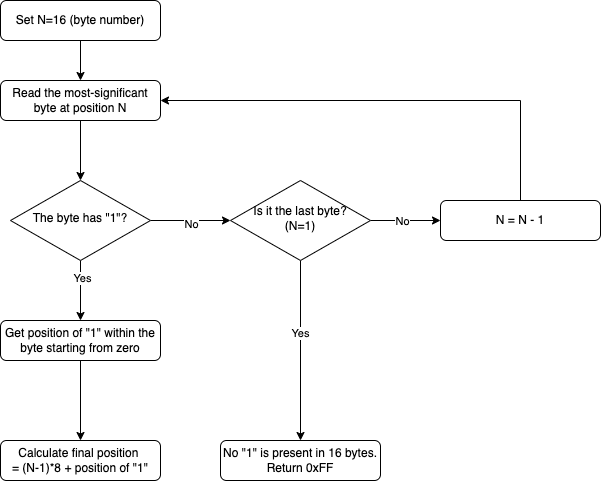

The diagram above was exported from draw.io. Its source (the exported page's mxGraphModel, read from the mxfile embedded in the PNG):
<mxGraphModel dx="946" dy="602" grid="1" gridSize="10" guides="1" tooltips="1" connect="1" arrows="1" fold="1" page="1" pageScale="1" pageWidth="827" pageHeight="1169" math="0" shadow="0">
  <root>
    <mxCell id="WIyWlLk6GJQsqaUBKTNV-0" />
    <mxCell id="WIyWlLk6GJQsqaUBKTNV-1" parent="WIyWlLk6GJQsqaUBKTNV-0" />
    <mxCell id="mlJjMsMksWRLJg1RUN-T-5" style="edgeStyle=orthogonalEdgeStyle;rounded=0;orthogonalLoop=1;jettySize=auto;html=1;exitX=0.5;exitY=1;exitDx=0;exitDy=0;entryX=0.5;entryY=0;entryDx=0;entryDy=0;" edge="1" parent="WIyWlLk6GJQsqaUBKTNV-1" source="WIyWlLk6GJQsqaUBKTNV-3" target="WIyWlLk6GJQsqaUBKTNV-6">
      <mxGeometry relative="1" as="geometry" />
    </mxCell>
    <mxCell id="WIyWlLk6GJQsqaUBKTNV-3" value="Read the most-significant byte at position N" style="rounded=1;whiteSpace=wrap;html=1;fontSize=12;glass=0;strokeWidth=1;shadow=0;" parent="WIyWlLk6GJQsqaUBKTNV-1" vertex="1">
      <mxGeometry x="160" y="120" width="160" height="40" as="geometry" />
    </mxCell>
    <mxCell id="mlJjMsMksWRLJg1RUN-T-3" style="edgeStyle=orthogonalEdgeStyle;rounded=0;orthogonalLoop=1;jettySize=auto;html=1;exitX=0.5;exitY=1;exitDx=0;exitDy=0;entryX=0.5;entryY=0;entryDx=0;entryDy=0;" edge="1" parent="WIyWlLk6GJQsqaUBKTNV-1" source="WIyWlLk6GJQsqaUBKTNV-6" target="WIyWlLk6GJQsqaUBKTNV-12">
      <mxGeometry relative="1" as="geometry" />
    </mxCell>
    <mxCell id="mlJjMsMksWRLJg1RUN-T-4" value="Yes" style="edgeLabel;html=1;align=center;verticalAlign=middle;resizable=0;points=[];" vertex="1" connectable="0" parent="mlJjMsMksWRLJg1RUN-T-3">
      <mxGeometry x="-0.45" y="1" relative="1" as="geometry">
        <mxPoint as="offset" />
      </mxGeometry>
    </mxCell>
    <mxCell id="mlJjMsMksWRLJg1RUN-T-7" style="edgeStyle=orthogonalEdgeStyle;rounded=0;orthogonalLoop=1;jettySize=auto;html=1;exitX=1;exitY=0.5;exitDx=0;exitDy=0;entryX=0;entryY=0.5;entryDx=0;entryDy=0;" edge="1" parent="WIyWlLk6GJQsqaUBKTNV-1" source="WIyWlLk6GJQsqaUBKTNV-6" target="WIyWlLk6GJQsqaUBKTNV-10">
      <mxGeometry relative="1" as="geometry" />
    </mxCell>
    <mxCell id="mlJjMsMksWRLJg1RUN-T-8" value="No" style="edgeLabel;html=1;align=center;verticalAlign=middle;resizable=0;points=[];" vertex="1" connectable="0" parent="mlJjMsMksWRLJg1RUN-T-7">
      <mxGeometry y="-3" relative="1" as="geometry">
        <mxPoint as="offset" />
      </mxGeometry>
    </mxCell>
    <mxCell id="WIyWlLk6GJQsqaUBKTNV-6" value="The byte has &quot;1&quot;?" style="rhombus;whiteSpace=wrap;html=1;shadow=0;fontFamily=Helvetica;fontSize=12;align=center;strokeWidth=1;spacing=6;spacingTop=-4;" parent="WIyWlLk6GJQsqaUBKTNV-1" vertex="1">
      <mxGeometry x="170" y="220" width="140" height="80" as="geometry" />
    </mxCell>
    <mxCell id="mlJjMsMksWRLJg1RUN-T-2" style="edgeStyle=orthogonalEdgeStyle;rounded=0;orthogonalLoop=1;jettySize=auto;html=1;exitX=0.5;exitY=0;exitDx=0;exitDy=0;entryX=1;entryY=0.5;entryDx=0;entryDy=0;" edge="1" parent="WIyWlLk6GJQsqaUBKTNV-1" source="WIyWlLk6GJQsqaUBKTNV-7" target="WIyWlLk6GJQsqaUBKTNV-3">
      <mxGeometry relative="1" as="geometry" />
    </mxCell>
    <mxCell id="WIyWlLk6GJQsqaUBKTNV-7" value="N = N - 1" style="rounded=1;whiteSpace=wrap;html=1;fontSize=12;glass=0;strokeWidth=1;shadow=0;" parent="WIyWlLk6GJQsqaUBKTNV-1" vertex="1">
      <mxGeometry x="600" y="240" width="160" height="40" as="geometry" />
    </mxCell>
    <mxCell id="mlJjMsMksWRLJg1RUN-T-9" style="edgeStyle=orthogonalEdgeStyle;rounded=0;orthogonalLoop=1;jettySize=auto;html=1;exitX=1;exitY=0.5;exitDx=0;exitDy=0;entryX=0;entryY=0.5;entryDx=0;entryDy=0;" edge="1" parent="WIyWlLk6GJQsqaUBKTNV-1" source="WIyWlLk6GJQsqaUBKTNV-10" target="WIyWlLk6GJQsqaUBKTNV-7">
      <mxGeometry relative="1" as="geometry" />
    </mxCell>
    <mxCell id="mlJjMsMksWRLJg1RUN-T-10" value="No" style="edgeLabel;html=1;align=center;verticalAlign=middle;resizable=0;points=[];" vertex="1" connectable="0" parent="mlJjMsMksWRLJg1RUN-T-9">
      <mxGeometry x="-0.1143" relative="1" as="geometry">
        <mxPoint as="offset" />
      </mxGeometry>
    </mxCell>
    <mxCell id="mlJjMsMksWRLJg1RUN-T-12" style="edgeStyle=orthogonalEdgeStyle;rounded=0;orthogonalLoop=1;jettySize=auto;html=1;exitX=0.5;exitY=1;exitDx=0;exitDy=0;entryX=0.5;entryY=0;entryDx=0;entryDy=0;" edge="1" parent="WIyWlLk6GJQsqaUBKTNV-1" source="WIyWlLk6GJQsqaUBKTNV-10" target="mlJjMsMksWRLJg1RUN-T-11">
      <mxGeometry relative="1" as="geometry" />
    </mxCell>
    <mxCell id="mlJjMsMksWRLJg1RUN-T-13" value="Yes" style="edgeLabel;html=1;align=center;verticalAlign=middle;resizable=0;points=[];" vertex="1" connectable="0" parent="mlJjMsMksWRLJg1RUN-T-12">
      <mxGeometry x="-0.2" y="-1" relative="1" as="geometry">
        <mxPoint as="offset" />
      </mxGeometry>
    </mxCell>
    <mxCell id="WIyWlLk6GJQsqaUBKTNV-10" value="Is it the last byte?&lt;br&gt;(N=1)" style="rhombus;whiteSpace=wrap;html=1;shadow=0;fontFamily=Helvetica;fontSize=12;align=center;strokeWidth=1;spacing=6;spacingTop=-4;" parent="WIyWlLk6GJQsqaUBKTNV-1" vertex="1">
      <mxGeometry x="390" y="220" width="140" height="80" as="geometry" />
    </mxCell>
    <mxCell id="WIyWlLk6GJQsqaUBKTNV-11" value="Calculate final position &lt;br&gt;= (N-1)*8 + position of &quot;1&quot;" style="rounded=1;whiteSpace=wrap;html=1;fontSize=12;glass=0;strokeWidth=1;shadow=0;" parent="WIyWlLk6GJQsqaUBKTNV-1" vertex="1">
      <mxGeometry x="160" y="480" width="160" height="40" as="geometry" />
    </mxCell>
    <mxCell id="mlJjMsMksWRLJg1RUN-T-6" style="edgeStyle=orthogonalEdgeStyle;rounded=0;orthogonalLoop=1;jettySize=auto;html=1;exitX=0.5;exitY=1;exitDx=0;exitDy=0;entryX=0.5;entryY=0;entryDx=0;entryDy=0;" edge="1" parent="WIyWlLk6GJQsqaUBKTNV-1" source="WIyWlLk6GJQsqaUBKTNV-12" target="WIyWlLk6GJQsqaUBKTNV-11">
      <mxGeometry relative="1" as="geometry" />
    </mxCell>
    <mxCell id="WIyWlLk6GJQsqaUBKTNV-12" value="Get position of &quot;1&quot; within the byte starting from zero" style="rounded=1;whiteSpace=wrap;html=1;fontSize=12;glass=0;strokeWidth=1;shadow=0;" parent="WIyWlLk6GJQsqaUBKTNV-1" vertex="1">
      <mxGeometry x="160" y="360" width="160" height="40" as="geometry" />
    </mxCell>
    <mxCell id="mlJjMsMksWRLJg1RUN-T-1" style="edgeStyle=orthogonalEdgeStyle;rounded=0;orthogonalLoop=1;jettySize=auto;html=1;exitX=0.5;exitY=1;exitDx=0;exitDy=0;" edge="1" parent="WIyWlLk6GJQsqaUBKTNV-1" source="mlJjMsMksWRLJg1RUN-T-0" target="WIyWlLk6GJQsqaUBKTNV-3">
      <mxGeometry relative="1" as="geometry" />
    </mxCell>
    <mxCell id="mlJjMsMksWRLJg1RUN-T-0" value="Set N=16 (byte number)" style="rounded=1;whiteSpace=wrap;html=1;fontSize=12;glass=0;strokeWidth=1;shadow=0;" vertex="1" parent="WIyWlLk6GJQsqaUBKTNV-1">
      <mxGeometry x="160" y="40" width="160" height="40" as="geometry" />
    </mxCell>
    <mxCell id="mlJjMsMksWRLJg1RUN-T-11" value="No &quot;1&quot; is present in 16 bytes. Return 0xFF" style="rounded=1;whiteSpace=wrap;html=1;fontSize=12;glass=0;strokeWidth=1;shadow=0;" vertex="1" parent="WIyWlLk6GJQsqaUBKTNV-1">
      <mxGeometry x="380" y="480" width="160" height="40" as="geometry" />
    </mxCell>
  </root>
</mxGraphModel>